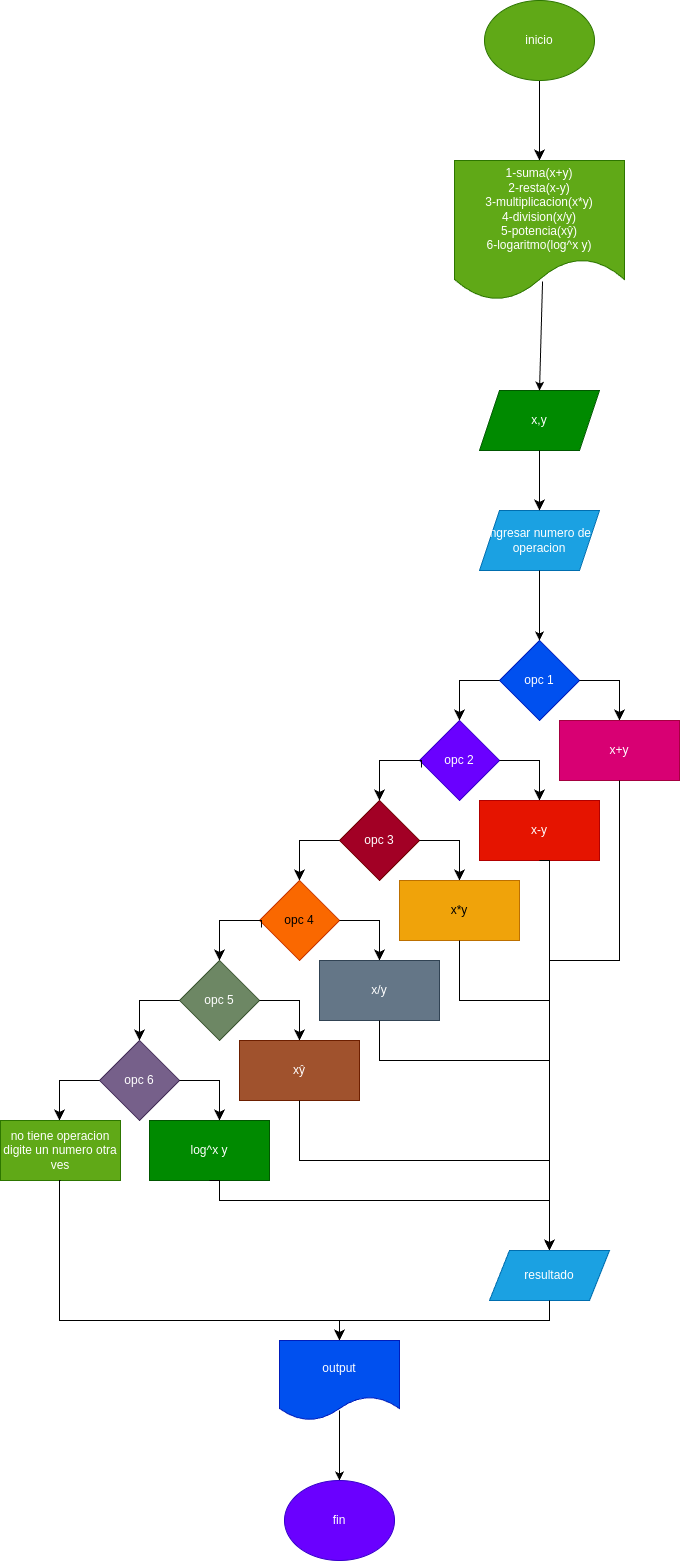

The diagram above was exported from draw.io. Its source (the exported page's mxGraphModel, read from the mxfile embedded in the PNG):
<mxGraphModel dx="1243" dy="1621" grid="1" gridSize="10" guides="1" tooltips="1" connect="1" arrows="1" fold="1" page="1" pageScale="1" pageWidth="827" pageHeight="1169" math="0" shadow="0">
  <root>
    <mxCell id="0" />
    <mxCell id="1" parent="0" />
    <mxCell id="3" value="" style="edgeStyle=segmentEdgeStyle;endArrow=classic;html=1;curved=0;rounded=0;endSize=8;startSize=8;sourcePerimeterSpacing=0;targetPerimeterSpacing=0;exitX=0.5;exitY=1;exitDx=0;exitDy=0;exitPerimeter=0;" parent="1" source="65" edge="1">
      <mxGeometry width="100" relative="1" as="geometry">
        <mxPoint x="200" y="-120" as="sourcePoint" />
        <mxPoint x="200" y="-40" as="targetPoint" />
        <Array as="points" />
      </mxGeometry>
    </mxCell>
    <mxCell id="4" value="x,y" style="shape=parallelogram;perimeter=parallelogramPerimeter;whiteSpace=wrap;html=1;fixedSize=1;fillColor=#008a00;fontColor=#ffffff;strokeColor=#005700;" parent="1" vertex="1">
      <mxGeometry x="140" y="190" width="120" height="60" as="geometry" />
    </mxCell>
    <mxCell id="5" value="ingresar numero de operacion" style="shape=parallelogram;perimeter=parallelogramPerimeter;whiteSpace=wrap;html=1;fixedSize=1;fillColor=#1ba1e2;fontColor=#ffffff;strokeColor=#006EAF;" parent="1" vertex="1">
      <mxGeometry x="140" y="310" width="120" height="60" as="geometry" />
    </mxCell>
    <mxCell id="6" value="" style="edgeStyle=segmentEdgeStyle;endArrow=classic;html=1;curved=0;rounded=0;endSize=8;startSize=8;sourcePerimeterSpacing=0;targetPerimeterSpacing=0;exitX=0.5;exitY=1;exitDx=0;exitDy=0;entryX=0.5;entryY=0;entryDx=0;entryDy=0;" parent="1" source="4" target="5" edge="1">
      <mxGeometry width="100" relative="1" as="geometry">
        <mxPoint x="280" y="220" as="sourcePoint" />
        <mxPoint x="380" y="260" as="targetPoint" />
        <Array as="points">
          <mxPoint x="200" y="270" />
          <mxPoint x="200" y="270" />
        </Array>
      </mxGeometry>
    </mxCell>
    <mxCell id="7" value="opc 1" style="rhombus;whiteSpace=wrap;html=1;fillColor=#0050ef;fontColor=#ffffff;strokeColor=#001DBC;" parent="1" vertex="1">
      <mxGeometry x="160" y="440" width="80" height="80" as="geometry" />
    </mxCell>
    <mxCell id="8" value="" style="edgeStyle=segmentEdgeStyle;endArrow=classic;html=1;curved=0;rounded=0;endSize=8;startSize=8;sourcePerimeterSpacing=0;targetPerimeterSpacing=0;exitX=0;exitY=0.5;exitDx=0;exitDy=0;entryX=0.5;entryY=0;entryDx=0;entryDy=0;" parent="1" source="7" target="9" edge="1">
      <mxGeometry width="100" relative="1" as="geometry">
        <mxPoint x="160" y="620" as="sourcePoint" />
        <mxPoint x="120" y="520" as="targetPoint" />
        <Array as="points">
          <mxPoint x="120" y="480" />
        </Array>
      </mxGeometry>
    </mxCell>
    <mxCell id="9" value="opc 2" style="rhombus;whiteSpace=wrap;html=1;fillColor=#6a00ff;fontColor=#ffffff;strokeColor=#3700CC;" parent="1" vertex="1">
      <mxGeometry x="80" y="520" width="80" height="80" as="geometry" />
    </mxCell>
    <mxCell id="10" value="opc 3" style="rhombus;whiteSpace=wrap;html=1;fillColor=#a20025;fontColor=#ffffff;strokeColor=#6F0000;" parent="1" vertex="1">
      <mxGeometry y="600" width="80" height="80" as="geometry" />
    </mxCell>
    <mxCell id="11" value="" style="edgeStyle=segmentEdgeStyle;endArrow=classic;html=1;curved=0;rounded=0;endSize=8;startSize=8;sourcePerimeterSpacing=0;targetPerimeterSpacing=0;exitX=0;exitY=0.5;exitDx=0;exitDy=0;entryX=0.5;entryY=0;entryDx=0;entryDy=0;" parent="1" source="10" edge="1">
      <mxGeometry width="100" relative="1" as="geometry">
        <mxPoint y="780" as="sourcePoint" />
        <mxPoint x="-40" y="680" as="targetPoint" />
        <Array as="points">
          <mxPoint x="-40" y="640" />
        </Array>
      </mxGeometry>
    </mxCell>
    <mxCell id="12" value="" style="edgeStyle=segmentEdgeStyle;endArrow=classic;html=1;curved=0;rounded=0;endSize=8;startSize=8;sourcePerimeterSpacing=0;targetPerimeterSpacing=0;exitX=0.025;exitY=0.588;exitDx=0;exitDy=0;exitPerimeter=0;" parent="1" source="9" target="10" edge="1">
      <mxGeometry width="100" relative="1" as="geometry">
        <mxPoint x="80" y="560" as="sourcePoint" />
        <mxPoint x="40" y="600" as="targetPoint" />
        <Array as="points">
          <mxPoint x="82" y="560" />
          <mxPoint x="40" y="560" />
        </Array>
      </mxGeometry>
    </mxCell>
    <mxCell id="13" value="" style="edgeStyle=segmentEdgeStyle;endArrow=classic;html=1;curved=0;rounded=0;endSize=8;startSize=8;sourcePerimeterSpacing=0;targetPerimeterSpacing=0;exitX=0;exitY=0.5;exitDx=0;exitDy=0;entryX=0.5;entryY=0;entryDx=0;entryDy=0;" parent="1" target="14" edge="1">
      <mxGeometry width="100" relative="1" as="geometry">
        <mxPoint y="640" as="sourcePoint" />
        <mxPoint x="-40" y="680" as="targetPoint" />
        <Array as="points">
          <mxPoint x="-40" y="640" />
        </Array>
      </mxGeometry>
    </mxCell>
    <mxCell id="14" value="opc 4" style="rhombus;whiteSpace=wrap;html=1;fillColor=#fa6800;fontColor=#000000;strokeColor=#C73500;" parent="1" vertex="1">
      <mxGeometry x="-80" y="680" width="80" height="80" as="geometry" />
    </mxCell>
    <mxCell id="15" value="opc 5" style="rhombus;whiteSpace=wrap;html=1;fillColor=#6d8764;fontColor=#ffffff;strokeColor=#3A5431;" parent="1" vertex="1">
      <mxGeometry x="-160" y="760" width="80" height="80" as="geometry" />
    </mxCell>
    <mxCell id="16" value="" style="edgeStyle=segmentEdgeStyle;endArrow=classic;html=1;curved=0;rounded=0;endSize=8;startSize=8;sourcePerimeterSpacing=0;targetPerimeterSpacing=0;exitX=0;exitY=0.5;exitDx=0;exitDy=0;entryX=0.5;entryY=0;entryDx=0;entryDy=0;" parent="1" source="15" target="18" edge="1">
      <mxGeometry width="100" relative="1" as="geometry">
        <mxPoint x="-160" y="940" as="sourcePoint" />
        <mxPoint x="-200" y="840" as="targetPoint" />
        <Array as="points">
          <mxPoint x="-200" y="800" />
        </Array>
      </mxGeometry>
    </mxCell>
    <mxCell id="17" value="" style="edgeStyle=segmentEdgeStyle;endArrow=classic;html=1;curved=0;rounded=0;endSize=8;startSize=8;sourcePerimeterSpacing=0;targetPerimeterSpacing=0;exitX=0.025;exitY=0.588;exitDx=0;exitDy=0;exitPerimeter=0;" parent="1" source="14" target="15" edge="1">
      <mxGeometry width="100" relative="1" as="geometry">
        <mxPoint x="-80" y="720" as="sourcePoint" />
        <mxPoint x="-120" y="760" as="targetPoint" />
        <Array as="points">
          <mxPoint x="-78" y="720" />
          <mxPoint x="-120" y="720" />
        </Array>
      </mxGeometry>
    </mxCell>
    <mxCell id="18" value="opc 6" style="rhombus;whiteSpace=wrap;html=1;fillColor=#76608a;fontColor=#ffffff;strokeColor=#432D57;" parent="1" vertex="1">
      <mxGeometry x="-240" y="840" width="80" height="80" as="geometry" />
    </mxCell>
    <mxCell id="19" value="" style="edgeStyle=segmentEdgeStyle;endArrow=classic;html=1;curved=0;rounded=0;endSize=8;startSize=8;sourcePerimeterSpacing=0;targetPerimeterSpacing=0;exitX=0;exitY=0.5;exitDx=0;exitDy=0;entryX=0.5;entryY=0;entryDx=0;entryDy=0;" parent="1" edge="1">
      <mxGeometry width="100" relative="1" as="geometry">
        <mxPoint x="-240" y="880" as="sourcePoint" />
        <mxPoint x="-280" y="920" as="targetPoint" />
        <Array as="points">
          <mxPoint x="-280" y="880" />
        </Array>
      </mxGeometry>
    </mxCell>
    <mxCell id="20" value="" style="edgeStyle=segmentEdgeStyle;endArrow=classic;html=1;curved=0;rounded=0;endSize=8;startSize=8;sourcePerimeterSpacing=0;targetPerimeterSpacing=0;exitX=1;exitY=0.5;exitDx=0;exitDy=0;entryX=0.5;entryY=0;entryDx=0;entryDy=0;" parent="1" source="18" edge="1">
      <mxGeometry width="100" relative="1" as="geometry">
        <mxPoint x="-80" y="880" as="sourcePoint" />
        <mxPoint x="-120" y="920" as="targetPoint" />
        <Array as="points">
          <mxPoint x="-120" y="880" />
        </Array>
      </mxGeometry>
    </mxCell>
    <mxCell id="21" value="" style="edgeStyle=segmentEdgeStyle;endArrow=classic;html=1;curved=0;rounded=0;endSize=8;startSize=8;sourcePerimeterSpacing=0;targetPerimeterSpacing=0;exitX=1;exitY=0.5;exitDx=0;exitDy=0;entryX=0.5;entryY=0;entryDx=0;entryDy=0;" parent="1" edge="1">
      <mxGeometry width="100" relative="1" as="geometry">
        <mxPoint x="-80" y="800" as="sourcePoint" />
        <mxPoint x="-40" y="840" as="targetPoint" />
        <Array as="points">
          <mxPoint x="-40" y="800" />
        </Array>
      </mxGeometry>
    </mxCell>
    <mxCell id="25" value="" style="edgeStyle=segmentEdgeStyle;endArrow=classic;html=1;curved=0;rounded=0;endSize=8;startSize=8;sourcePerimeterSpacing=0;targetPerimeterSpacing=0;exitX=1;exitY=0.5;exitDx=0;exitDy=0;entryX=0.5;entryY=0;entryDx=0;entryDy=0;" parent="1" edge="1">
      <mxGeometry width="100" relative="1" as="geometry">
        <mxPoint y="720" as="sourcePoint" />
        <mxPoint x="40" y="760" as="targetPoint" />
        <Array as="points">
          <mxPoint x="40" y="720" />
        </Array>
      </mxGeometry>
    </mxCell>
    <mxCell id="26" value="" style="edgeStyle=segmentEdgeStyle;endArrow=classic;html=1;curved=0;rounded=0;endSize=8;startSize=8;sourcePerimeterSpacing=0;targetPerimeterSpacing=0;exitX=1;exitY=0.5;exitDx=0;exitDy=0;entryX=0.5;entryY=0;entryDx=0;entryDy=0;" parent="1" edge="1">
      <mxGeometry width="100" relative="1" as="geometry">
        <mxPoint x="80" y="640" as="sourcePoint" />
        <mxPoint x="120" y="680" as="targetPoint" />
        <Array as="points">
          <mxPoint x="120" y="640" />
        </Array>
      </mxGeometry>
    </mxCell>
    <mxCell id="27" value="" style="edgeStyle=segmentEdgeStyle;endArrow=classic;html=1;curved=0;rounded=0;endSize=8;startSize=8;sourcePerimeterSpacing=0;targetPerimeterSpacing=0;exitX=1;exitY=0.5;exitDx=0;exitDy=0;entryX=0.5;entryY=0;entryDx=0;entryDy=0;" parent="1" edge="1">
      <mxGeometry width="100" relative="1" as="geometry">
        <mxPoint x="160" y="560" as="sourcePoint" />
        <mxPoint x="200" y="600" as="targetPoint" />
        <Array as="points">
          <mxPoint x="200" y="560" />
        </Array>
      </mxGeometry>
    </mxCell>
    <mxCell id="29" value="" style="edgeStyle=segmentEdgeStyle;endArrow=classic;html=1;curved=0;rounded=0;endSize=8;startSize=8;sourcePerimeterSpacing=0;targetPerimeterSpacing=0;exitX=1;exitY=0.5;exitDx=0;exitDy=0;entryX=0.5;entryY=0;entryDx=0;entryDy=0;" parent="1" edge="1">
      <mxGeometry width="100" relative="1" as="geometry">
        <mxPoint x="240" y="480" as="sourcePoint" />
        <mxPoint x="280" y="520" as="targetPoint" />
        <Array as="points">
          <mxPoint x="280" y="480" />
        </Array>
      </mxGeometry>
    </mxCell>
    <mxCell id="30" value="x+y" style="whiteSpace=wrap;html=1;fillColor=#d80073;fontColor=#ffffff;strokeColor=#A50040;" parent="1" vertex="1">
      <mxGeometry x="220" y="520" width="120" height="60" as="geometry" />
    </mxCell>
    <mxCell id="31" value="x-y" style="whiteSpace=wrap;html=1;fillColor=#e51400;fontColor=#ffffff;strokeColor=#B20000;" parent="1" vertex="1">
      <mxGeometry x="140" y="600" width="120" height="60" as="geometry" />
    </mxCell>
    <mxCell id="32" value="x*y" style="whiteSpace=wrap;html=1;fillColor=#f0a30a;fontColor=#000000;strokeColor=#BD7000;" parent="1" vertex="1">
      <mxGeometry x="60" y="680" width="120" height="60" as="geometry" />
    </mxCell>
    <mxCell id="33" value="x/y" style="whiteSpace=wrap;html=1;fillColor=#647687;fontColor=#ffffff;strokeColor=#314354;" parent="1" vertex="1">
      <mxGeometry x="-20" y="760" width="120" height="60" as="geometry" />
    </mxCell>
    <mxCell id="34" value="xŷ" style="whiteSpace=wrap;html=1;fillColor=#a0522d;fontColor=#ffffff;strokeColor=#6D1F00;" parent="1" vertex="1">
      <mxGeometry x="-100" y="840" width="120" height="60" as="geometry" />
    </mxCell>
    <mxCell id="35" value="log^x y" style="whiteSpace=wrap;html=1;fillColor=#008a00;fontColor=#ffffff;strokeColor=#005700;" parent="1" vertex="1">
      <mxGeometry x="-190" y="920" width="120" height="60" as="geometry" />
    </mxCell>
    <mxCell id="37" value="no tiene operacion&lt;br&gt;digite un numero otra ves" style="whiteSpace=wrap;html=1;fillColor=#60a917;strokeColor=#2D7600;fontColor=#ffffff;" parent="1" vertex="1">
      <mxGeometry x="-339" y="920" width="120" height="60" as="geometry" />
    </mxCell>
    <mxCell id="45" value="" style="edgeStyle=segmentEdgeStyle;endArrow=classic;html=1;curved=0;rounded=0;endSize=8;startSize=8;sourcePerimeterSpacing=0;targetPerimeterSpacing=0;exitX=0.5;exitY=1;exitDx=0;exitDy=0;entryX=0.5;entryY=0;entryDx=0;entryDy=0;" parent="1" source="31" target="52" edge="1">
      <mxGeometry width="100" relative="1" as="geometry">
        <mxPoint x="230" y="680" as="sourcePoint" />
        <mxPoint x="210" y="1040" as="targetPoint" />
        <Array as="points">
          <mxPoint x="210" y="660" />
        </Array>
      </mxGeometry>
    </mxCell>
    <mxCell id="46" value="" style="edgeStyle=segmentEdgeStyle;endArrow=classic;html=1;curved=0;rounded=0;endSize=8;startSize=8;sourcePerimeterSpacing=0;targetPerimeterSpacing=0;exitX=0.5;exitY=1;exitDx=0;exitDy=0;entryX=0.5;entryY=0;entryDx=0;entryDy=0;" parent="1" source="30" target="52" edge="1">
      <mxGeometry width="100" relative="1" as="geometry">
        <mxPoint x="210" y="670" as="sourcePoint" />
        <mxPoint x="210" y="1040" as="targetPoint" />
        <Array as="points">
          <mxPoint x="280" y="760" />
          <mxPoint x="210" y="760" />
        </Array>
      </mxGeometry>
    </mxCell>
    <mxCell id="48" value="" style="edgeStyle=segmentEdgeStyle;endArrow=classic;html=1;curved=0;rounded=0;endSize=8;startSize=8;sourcePerimeterSpacing=0;targetPerimeterSpacing=0;exitX=0.5;exitY=1;exitDx=0;exitDy=0;entryX=0.5;entryY=0;entryDx=0;entryDy=0;" parent="1" source="32" target="52" edge="1">
      <mxGeometry width="100" relative="1" as="geometry">
        <mxPoint x="210" y="670" as="sourcePoint" />
        <mxPoint x="210" y="1040" as="targetPoint" />
        <Array as="points">
          <mxPoint x="120" y="800" />
          <mxPoint x="210" y="800" />
        </Array>
      </mxGeometry>
    </mxCell>
    <mxCell id="49" value="" style="edgeStyle=segmentEdgeStyle;endArrow=classic;html=1;curved=0;rounded=0;endSize=8;startSize=8;sourcePerimeterSpacing=0;targetPerimeterSpacing=0;entryX=0.5;entryY=0;entryDx=0;entryDy=0;exitX=0.5;exitY=1;exitDx=0;exitDy=0;" parent="1" source="33" target="52" edge="1">
      <mxGeometry width="100" relative="1" as="geometry">
        <mxPoint x="40" y="820" as="sourcePoint" />
        <mxPoint x="210" y="1040" as="targetPoint" />
        <Array as="points">
          <mxPoint x="40" y="860" />
          <mxPoint x="210" y="860" />
        </Array>
      </mxGeometry>
    </mxCell>
    <mxCell id="50" value="" style="edgeStyle=segmentEdgeStyle;endArrow=classic;html=1;curved=0;rounded=0;endSize=8;startSize=8;sourcePerimeterSpacing=0;targetPerimeterSpacing=0;exitX=0.5;exitY=1;exitDx=0;exitDy=0;entryX=0.5;entryY=0;entryDx=0;entryDy=0;" parent="1" source="34" target="52" edge="1">
      <mxGeometry width="100" relative="1" as="geometry">
        <mxPoint x="10" y="950" as="sourcePoint" />
        <mxPoint x="210" y="1040" as="targetPoint" />
        <Array as="points">
          <mxPoint x="-40" y="960" />
          <mxPoint x="210" y="960" />
        </Array>
      </mxGeometry>
    </mxCell>
    <mxCell id="51" value="" style="edgeStyle=segmentEdgeStyle;endArrow=classic;html=1;curved=0;rounded=0;endSize=8;startSize=8;sourcePerimeterSpacing=0;targetPerimeterSpacing=0;exitX=0.5;exitY=1;exitDx=0;exitDy=0;entryX=0.5;entryY=0;entryDx=0;entryDy=0;" parent="1" source="35" target="52" edge="1">
      <mxGeometry width="100" relative="1" as="geometry">
        <mxPoint x="80" y="1160" as="sourcePoint" />
        <mxPoint x="210" y="1040" as="targetPoint" />
        <Array as="points">
          <mxPoint x="-120" y="1000" />
          <mxPoint x="210" y="1000" />
        </Array>
      </mxGeometry>
    </mxCell>
    <mxCell id="52" value="resultado" style="shape=parallelogram;perimeter=parallelogramPerimeter;whiteSpace=wrap;html=1;fixedSize=1;fillColor=#1ba1e2;fontColor=#ffffff;strokeColor=#006EAF;" parent="1" vertex="1">
      <mxGeometry x="150" y="1050" width="120" height="50" as="geometry" />
    </mxCell>
    <mxCell id="55" value="" style="edgeStyle=segmentEdgeStyle;endArrow=classic;html=1;curved=0;rounded=0;endSize=8;startSize=8;sourcePerimeterSpacing=0;targetPerimeterSpacing=0;exitX=0.5;exitY=1;exitDx=0;exitDy=0;entryX=0.5;entryY=0;entryDx=0;entryDy=0;" parent="1" source="37" target="57" edge="1">
      <mxGeometry width="100" relative="1" as="geometry">
        <mxPoint x="-340" y="1090" as="sourcePoint" />
        <mxPoint y="1120" as="targetPoint" />
        <Array as="points">
          <mxPoint x="-280" y="1120" />
          <mxPoint y="1120" />
        </Array>
      </mxGeometry>
    </mxCell>
    <mxCell id="56" value="" style="edgeStyle=segmentEdgeStyle;endArrow=classic;html=1;curved=0;rounded=0;endSize=8;startSize=8;sourcePerimeterSpacing=0;targetPerimeterSpacing=0;exitX=0.5;exitY=1;exitDx=0;exitDy=0;entryX=0.5;entryY=0;entryDx=0;entryDy=0;" parent="1" source="52" target="57" edge="1">
      <mxGeometry width="100" relative="1" as="geometry">
        <mxPoint x="120" y="1120" as="sourcePoint" />
        <mxPoint x="30" y="1120" as="targetPoint" />
        <Array as="points">
          <mxPoint x="210" y="1120" />
          <mxPoint y="1120" />
        </Array>
      </mxGeometry>
    </mxCell>
    <mxCell id="57" value="output" style="shape=document;whiteSpace=wrap;html=1;boundedLbl=1;fillColor=#0050ef;fontColor=#ffffff;strokeColor=#001DBC;" parent="1" vertex="1">
      <mxGeometry x="-60" y="1140" width="120" height="80" as="geometry" />
    </mxCell>
    <mxCell id="58" value="" style="edgeStyle=none;orthogonalLoop=1;jettySize=auto;html=1;exitX=0.5;exitY=0.875;exitDx=0;exitDy=0;exitPerimeter=0;entryX=0.5;entryY=0;entryDx=0;entryDy=0;" parent="1" source="57" target="67" edge="1">
      <mxGeometry width="100" relative="1" as="geometry">
        <mxPoint x="-60" y="1340" as="sourcePoint" />
        <mxPoint y="1280" as="targetPoint" />
        <Array as="points" />
      </mxGeometry>
    </mxCell>
    <mxCell id="61" value="&lt;div style=&quot;&quot;&gt;&lt;span style=&quot;background-color: initial;&quot;&gt;1-suma(x+y)&lt;/span&gt;&lt;/div&gt;&lt;div style=&quot;&quot;&gt;&lt;span style=&quot;background-color: initial;&quot;&gt;2-resta(x-y)&lt;/span&gt;&lt;/div&gt;&lt;div style=&quot;&quot;&gt;&lt;span style=&quot;background-color: initial;&quot;&gt;3-multiplicacion(x*y)&lt;/span&gt;&lt;/div&gt;&lt;div style=&quot;&quot;&gt;&lt;span style=&quot;background-color: initial;&quot;&gt;4-division(x/y)&lt;/span&gt;&lt;/div&gt;&lt;div style=&quot;&quot;&gt;&lt;span style=&quot;background-color: initial;&quot;&gt;5-potencia(xŷ)&lt;/span&gt;&lt;/div&gt;&lt;div style=&quot;&quot;&gt;&lt;span style=&quot;background-color: initial;&quot;&gt;6-logaritmo(log^x y)&lt;/span&gt;&lt;/div&gt;" style="shape=document;whiteSpace=wrap;html=1;boundedLbl=1;align=center;fillColor=#60a917;fontColor=#ffffff;strokeColor=#2D7600;" vertex="1" parent="1">
      <mxGeometry x="115" y="-40" width="170" height="140" as="geometry" />
    </mxCell>
    <mxCell id="63" value="" style="edgeStyle=none;orthogonalLoop=1;jettySize=auto;html=1;entryX=0.5;entryY=0;entryDx=0;entryDy=0;exitX=0.518;exitY=0.864;exitDx=0;exitDy=0;exitPerimeter=0;" edge="1" parent="1" source="61" target="4">
      <mxGeometry width="100" relative="1" as="geometry">
        <mxPoint x="200" y="120" as="sourcePoint" />
        <mxPoint x="420" y="80" as="targetPoint" />
        <Array as="points" />
      </mxGeometry>
    </mxCell>
    <mxCell id="64" value="" style="edgeStyle=none;orthogonalLoop=1;jettySize=auto;html=1;exitX=0.5;exitY=1;exitDx=0;exitDy=0;entryX=0.5;entryY=0;entryDx=0;entryDy=0;" edge="1" parent="1" source="5" target="7">
      <mxGeometry width="100" relative="1" as="geometry">
        <mxPoint x="320" y="270" as="sourcePoint" />
        <mxPoint x="420" y="270" as="targetPoint" />
        <Array as="points" />
      </mxGeometry>
    </mxCell>
    <mxCell id="65" value="inicio" style="ellipse;whiteSpace=wrap;html=1;fillColor=#60a917;fontColor=#ffffff;strokeColor=#2D7600;" vertex="1" parent="1">
      <mxGeometry x="145" y="-200" width="110" height="80" as="geometry" />
    </mxCell>
    <mxCell id="67" value="fin" style="ellipse;whiteSpace=wrap;html=1;fillColor=#6a00ff;fontColor=#ffffff;strokeColor=#3700CC;" vertex="1" parent="1">
      <mxGeometry x="-55" y="1280" width="110" height="80" as="geometry" />
    </mxCell>
  </root>
</mxGraphModel>